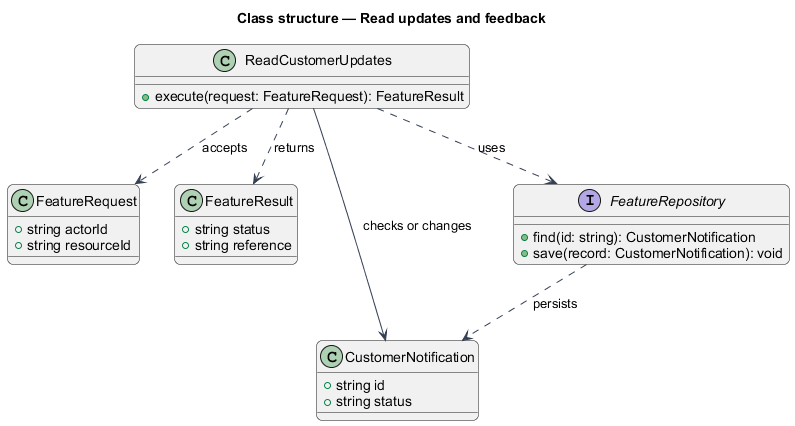

The diagram above was rendered by PlantUML. Its source (embedded in the PNG):
@startuml
skinparam backgroundColor #FFFFFF
skinparam shadowing false
skinparam roundcorner 12
skinparam defaultFontName Arial
skinparam ArrowColor #344054
skinparam rectangle {
  BorderColor #344054
  FontColor #101828
}
skinparam package {
  BorderColor #667085
  FontColor #101828
  BackgroundColor #F9FAFB
}
title Class structure — Read updates and feedback
class ReadCustomerUpdates {
  +execute(request: FeatureRequest): FeatureResult
}
class FeatureRequest {
  +string actorId
  +string resourceId
}
class FeatureResult {
  +string status
  +string reference
}
class CustomerNotification {
  +string id
  +string status
}
interface FeatureRepository {
  +find(id: string): CustomerNotification
  +save(record: CustomerNotification): void
}
ReadCustomerUpdates ..> FeatureRequest : accepts
ReadCustomerUpdates ..> FeatureResult : returns
ReadCustomerUpdates ..> FeatureRepository : uses
ReadCustomerUpdates --> CustomerNotification : checks or changes
FeatureRepository ..> CustomerNotification : persists
@enduml